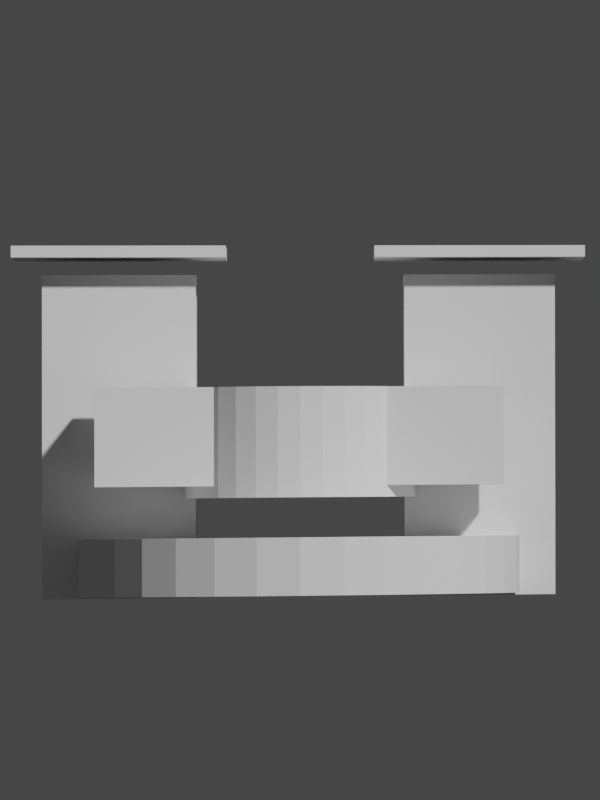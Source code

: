 # Source: towers_rear_of_pavilion.blend  (saved by Blender 2.83.19; exported with 4.5.12 LTS)
import bpy
from mathutils import Matrix  # noqa: F401  (used for matrix-valued properties, if any)

bpy.ops.wm.read_factory_settings(use_empty=True)
scene = bpy.context.scene
scene.name = 'Scene'

# ---- collections
col_collection = bpy.data.collections.new('Collection'); scene.collection.children.link(col_collection)
col_collection_1 = bpy.data.collections.new('Collection')  # instanced only; not linked into the scene

# ---- world
world_world = bpy.data.worlds.new('World'); scene.world = world_world
world_world.use_nodes = True; world_world.node_tree.nodes.clear()
_N = world_world.node_tree.nodes; _L = world_world.node_tree.links
n0 = _N.new('ShaderNodeOutputWorld'); n0.name = 'World Output'; n0.location = (300, 300)
n1 = _N.new('ShaderNodeBackground'); n1.name = 'Background'; n1.location = (10, 300)
n1.inputs[0].default_value = (0.05088, 0.05088, 0.05088, 1.0)
_L.new(n1.outputs[0], n0.inputs[0])
n0.is_active_output = True
world_world.color = (0.05088, 0.05088, 0.05088)
world_world.use_sun_shadow = False
world_world.sun_shadow_jitter_overblur = 0.0

# ---- cameras
cam_camera_001 = bpy.data.cameras.new('Camera.001')
cam_camera_001.lens = 514.4
cam_camera_001.shift_x = -5.39
cam_camera_001.shift_y = -0.1872
cam_camera_001.show_background_images = True
cam_camera_001.lens_unit = 'FOV'

# ---- meshes
me_cube_001 = bpy.data.meshes.new('Cube.001')
me_cube_001.from_pydata([(0.02516, 0.02516, 0.115), (0.02516, 0.02516, 0.001148), (0.02516, -0.02516, 0.115), (0.02516, -0.02516, 0.001148), (-0.02516, 0.02516, 0.115), (-0.02516, 0.02516, 0.001148), (-0.02516, -0.02516, 0.115), (-0.02516, -0.02516, 0.001148)], [], [(0, 1, 3, 2), (2, 3, 7, 6), (6, 7, 5, 4), (4, 5, 1, 0), (2, 6, 4, 0), (7, 3, 1, 5)])
_uv = me_cube_001.uv_layers.new(name='UVMap')
_uv.uv.foreach_set('vector', [0.375, 0.0, 0.625, 0.0, 0.625, 0.25, 0.375, 0.25, 0.375, 0.25, 0.625, 0.25, 0.625, 0.5, 0.375, 0.5, 0.375, 0.5, 0.625, 0.5, 0.625, 0.75, 0.375, 0.75, 0.375, 0.75, 0.625, 0.75, 0.625, 1.0, 0.375, 1.0, 0.125, 0.5, 0.375, 0.5, 0.375, 0.75, 0.125, 0.75, 0.625, 0.5, 0.875, 0.5, 0.875, 0.75, 0.625, 0.75])
me_cube_001.use_remesh_fix_poles = True
me_cube_001.use_remesh_preserve_attributes = False
me_cube_001.use_mirror_vertex_groups = False
me_cube_001.update()
me_cylinder = bpy.data.meshes.new('Cylinder')
me_cylinder.from_pydata([(1.371e-09, -0.009082, -0.0001846), (1.371e-09, -0.009082, 0.009082), (-0.001772, -0.008907, -0.0001846), (-0.001772, -0.008907, 0.009082), (-0.003475, -0.00839, -0.0001846), (-0.003475, -0.00839, 0.009082), (-0.005046, -0.007551, -0.0001846), (-0.005046, -0.007551, 0.009082), (-0.006422, -0.006422, -0.0001846), (-0.006422, -0.006422, 0.009082), (-0.007551, -0.005046, -0.0001846), (-0.007551, -0.005046, 0.009082), (-0.00839, -0.003475, -0.0001846), (-0.00839, -0.003475, 0.009082), (-0.008907, -0.001772, -0.0001846), (-0.008907, -0.001772, 0.009082), (-0.009082, -2.057e-09, -0.0001846), (-0.009082, -2.057e-09, 0.009082), (-0.008907, 0.001772, -0.0001846), (-0.008907, 0.001772, 0.009082), (-0.00839, 0.003475, -0.0001846), (-0.00839, 0.003475, 0.009082), (-0.007551, 0.005046, -0.0001846), (-0.007551, 0.005046, 0.009082), (-0.006422, 0.006422, -0.0001846), (-0.006422, 0.006422, 0.009082), (-0.005046, 0.007551, -0.0001846), (-0.005046, 0.007551, 0.009082), (-0.003475, 0.00839, -0.0001846), (-0.003475, 0.00839, 0.009082), (-0.001772, 0.008907, -0.0001846), (-0.001772, 0.008907, 0.009082), (1.588e-09, 0.009082, -0.0001846), (1.588e-09, 0.009082, 0.009082), (0.001772, 0.008907, -0.0001846), (0.001772, 0.008907, 0.009082), (0.003475, 0.00839, -0.0001846), (0.003475, 0.00839, 0.009082), (0.005046, 0.007551, -0.0001846), (0.005046, 0.007551, 0.009082), (0.006422, 0.006422, -0.0001846), (0.006422, 0.006422, 0.009082), (0.007551, 0.005045, -0.0001846), (0.007551, 0.005045, 0.009082), (0.00839, 0.003475, -0.0001846), (0.00839, 0.003475, 0.009082), (0.008907, 0.001772, -0.0001846), (0.008907, 0.001772, 0.009082), (0.009082, -7.398e-09, -0.0001846), (0.009082, -7.398e-09, 0.009082), (0.008907, -0.001772, -0.0001846), (0.008907, -0.001772, 0.009082), (0.00839, -0.003475, -0.0001846), (0.00839, -0.003475, 0.009082), (0.007551, -0.005046, -0.0001846), (0.007551, -0.005046, 0.009082), (0.006422, -0.006422, -0.0001846), (0.006422, -0.006422, 0.009082), (0.005045, -0.007551, -0.0001846), (0.005045, -0.007551, 0.009082), (0.003475, -0.00839, -0.0001846), (0.003475, -0.00839, 0.009082), (0.001772, -0.008907, -0.0001846), (0.001772, -0.008907, 0.009082)], [], [(0, 1, 3, 2), (2, 3, 5, 4), (4, 5, 7, 6), (6, 7, 9, 8), (8, 9, 11, 10), (10, 11, 13, 12), (12, 13, 15, 14), (14, 15, 17, 16), (16, 17, 19, 18), (18, 19, 21, 20), (20, 21, 23, 22), (22, 23, 25, 24), (24, 25, 27, 26), (26, 27, 29, 28), (28, 29, 31, 30), (30, 31, 33, 32), (32, 33, 35, 34), (34, 35, 37, 36), (36, 37, 39, 38), (38, 39, 41, 40), (40, 41, 43, 42), (42, 43, 45, 44), (44, 45, 47, 46), (46, 47, 49, 48), (48, 49, 51, 50), (50, 51, 53, 52), (52, 53, 55, 54), (54, 55, 57, 56), (56, 57, 59, 58), (58, 59, 61, 60), (3, 1, 63, 61, 59, 57, 55, 53, 51, 49, 47, 45, 43, 41, 39, 37, 35, 33, 31, 29, 27, 25, 23, 21, 19, 17, 15, 13, 11, 9, 7, 5), (60, 61, 63, 62), (62, 63, 1, 0), (0, 2, 4, 6, 8, 10, 12, 14, 16, 18, 20, 22, 24, 26, 28, 30, 32, 34, 36, 38, 40, 42, 44, 46, 48, 50, 52, 54, 56, 58, 60, 62)])
_uv = me_cylinder.uv_layers.new(name='UVMap')
_uv.uv.foreach_set('vector', [1.0, 0.5, 1.0, 1.0, 0.9688, 1.0, 0.9688, 0.5, 0.9688, 0.5, 0.9688, 1.0, 0.9375, 1.0, 0.9375, 0.5, 0.9375, 0.5, 0.9375, 1.0, 0.9062, 1.0, 0.9062, 0.5, 0.9062, 0.5, 0.9062, 1.0, 0.875, 1.0, 0.875, 0.5, 0.875, 0.5, 0.875, 1.0, 0.8438, 1.0, 0.8438, 0.5, 0.8438, 0.5, 0.8438, 1.0, 0.8125, 1.0, 0.8125, 0.5, 0.8125, 0.5, 0.8125, 1.0, 0.7812, 1.0, 0.7812, 0.5, 0.7812, 0.5, 0.7812, 1.0, 0.75, 1.0, 0.75, 0.5, 0.75, 0.5, 0.75, 1.0, 0.7188, 1.0, 0.7188, 0.5, 0.7188, 0.5, 0.7188, 1.0, 0.6875, 1.0, 0.6875, 0.5, 0.6875, 0.5, 0.6875, 1.0, 0.6562, 1.0, 0.6562, 0.5, 0.6562, 0.5, 0.6562, 1.0, 0.625, 1.0, 0.625, 0.5, 0.625, 0.5, 0.625, 1.0, 0.5938, 1.0, 0.5938, 0.5, 0.5938, 0.5, 0.5938, 1.0, 0.5625, 1.0, 0.5625, 0.5, 0.5625, 0.5, 0.5625, 1.0, 0.5312, 1.0, 0.5312, 0.5, 0.5312, 0.5, 0.5312, 1.0, 0.5, 1.0, 0.5, 0.5, 0.5, 0.5, 0.5, 1.0, 0.4688, 1.0, 0.4688, 0.5, 0.4688, 0.5, 0.4688, 1.0, 0.4375, 1.0, 0.4375, 0.5, 0.4375, 0.5, 0.4375, 1.0, 0.4062, 1.0, 0.4062, 0.5, 0.4062, 0.5, 0.4062, 1.0, 0.375, 1.0, 0.375, 0.5, 0.375, 0.5, 0.375, 1.0, 0.3438, 1.0, 0.3438, 0.5, 0.3438, 0.5, 0.3438, 1.0, 0.3125, 1.0, 0.3125, 0.5, 0.3125, 0.5, 0.3125, 1.0, 0.2812, 1.0, 0.2812, 0.5, 0.2812, 0.5, 0.2812, 1.0, 0.25, 1.0, 0.25, 0.5, 0.25, 0.5, 0.25, 1.0, 0.2188, 1.0, 0.2188, 0.5, 0.2188, 0.5, 0.2188, 1.0, 0.1875, 1.0, 0.1875, 0.5, 0.1875, 0.5, 0.1875, 1.0, 0.1562, 1.0, 0.1562, 0.5, 0.1562, 0.5, 0.1562, 1.0, 0.125, 1.0, 0.125, 0.5, 0.125, 0.5, 0.125, 1.0, 0.09375, 1.0, 0.09375, 0.5, 0.09375, 0.5, 0.09375, 1.0, 0.0625, 1.0, 0.0625, 0.5, 0.2968, 0.4854, 0.25, 0.49, 0.2032, 0.4854, 0.1582, 0.4717, 0.1167, 0.4496, 0.08029, 0.4197, 0.05045, 0.3833, 0.02827, 0.3418, 0.01461, 0.2968, 0.01, 0.25, 0.01461, 0.2032, 0.02827, 0.1582, 0.05045, 0.1167, 0.08029, 0.08029, 0.1167, 0.05045, 0.1582, 0.02827, 0.2032, 0.01461, 0.25, 0.01, 0.2968, 0.01461, 0.3418, 0.02827, 0.3833, 0.05045, 0.4197, 0.08029, 0.4496, 0.1167, 0.4717, 0.1582, 0.4854, 0.2032, 0.49, 0.25, 0.4854, 0.2968, 0.4717, 0.3418, 0.4496, 0.3833, 0.4197, 0.4197, 0.3833, 0.4496, 0.3418, 0.4717, 0.0625, 0.5, 0.0625, 1.0, 0.03125, 1.0, 0.03125, 0.5, 0.03125, 0.5, 0.03125, 1.0, 0.0, 1.0, 0.0, 0.5, 0.75, 0.49, 0.7968, 0.4854, 0.8418, 0.4717, 0.8833, 0.4496, 0.9197, 0.4197, 0.9496, 0.3833, 0.9717, 0.3418, 0.9854, 0.2968, 0.99, 0.25, 0.9854, 0.2032, 0.9717, 0.1582, 0.9496, 0.1167, 0.9197, 0.08029, 0.8833, 0.05045, 0.8418, 0.02827, 0.7968, 0.01461, 0.75, 0.01, 0.7032, 0.01461, 0.6582, 0.02827, 0.6167, 0.05045, 0.5803, 0.08029, 0.5504, 0.1167, 0.5283, 0.1582, 0.5146, 0.2032, 0.51, 0.25, 0.5146, 0.2968, 0.5283, 0.3418, 0.5504, 0.3833, 0.5803, 0.4197, 0.6167, 0.4496, 0.6582, 0.4717, 0.7032, 0.4854])
me_cylinder.use_remesh_fix_poles = True
me_cylinder.use_remesh_preserve_attributes = False
me_cylinder.use_mirror_vertex_groups = False
me_cylinder.update()
me_cylinder_001 = bpy.data.meshes.new('Cylinder.001')
me_cylinder_001.from_pydata([(1.371e-09, -0.009082, -0.0001846), (1.371e-09, -0.009082, 0.009082), (-0.001772, -0.008907, -0.0001846), (-0.001772, -0.008907, 0.009082), (-0.003475, -0.00839, -0.0001846), (-0.003475, -0.00839, 0.009082), (-0.005046, -0.007551, -0.0001846), (-0.005046, -0.007551, 0.009082), (-0.006422, -0.006422, -0.0001846), (-0.006422, -0.006422, 0.009082), (-0.007551, -0.005046, -0.0001846), (-0.007551, -0.005046, 0.009082), (-0.00839, -0.003475, -0.0001846), (-0.00839, -0.003475, 0.009082), (-0.008907, -0.001772, -0.0001846), (-0.008907, -0.001772, 0.009082), (-0.009082, -2.057e-09, -0.0001846), (-0.009082, -2.057e-09, 0.009082), (-0.008907, 0.001772, -0.0001846), (-0.008907, 0.001772, 0.009082), (-0.00839, 0.003475, -0.0001846), (-0.00839, 0.003475, 0.009082), (-0.007551, 0.005046, -0.0001846), (-0.007551, 0.005046, 0.009082), (-0.006422, 0.006422, -0.0001846), (-0.006422, 0.006422, 0.009082), (-0.005046, 0.007551, -0.0001846), (-0.005046, 0.007551, 0.009082), (-0.003475, 0.00839, -0.0001846), (-0.003475, 0.00839, 0.009082), (-0.001772, 0.008907, -0.0001846), (-0.001772, 0.008907, 0.009082), (1.588e-09, 0.009082, -0.0001846), (1.588e-09, 0.009082, 0.009082), (0.001772, 0.008907, -0.0001846), (0.001772, 0.008907, 0.009082), (0.003475, 0.00839, -0.0001846), (0.003475, 0.00839, 0.009082), (0.005046, 0.007551, -0.0001846), (0.005046, 0.007551, 0.009082), (0.006422, 0.006422, -0.0001846), (0.006422, 0.006422, 0.009082), (0.007551, 0.005045, -0.0001846), (0.007551, 0.005045, 0.009082), (0.00839, 0.003475, -0.0001846), (0.00839, 0.003475, 0.009082), (0.008907, 0.001772, -0.0001846), (0.008907, 0.001772, 0.009082), (0.009082, -7.398e-09, -0.0001846), (0.009082, -7.398e-09, 0.009082), (0.008907, -0.001772, -0.0001846), (0.008907, -0.001772, 0.009082), (0.00839, -0.003475, -0.0001846), (0.00839, -0.003475, 0.009082), (0.007551, -0.005046, -0.0001846), (0.007551, -0.005046, 0.009082), (0.006422, -0.006422, -0.0001846), (0.006422, -0.006422, 0.009082), (0.005045, -0.007551, -0.0001846), (0.005045, -0.007551, 0.009082), (0.003475, -0.00839, -0.0001846), (0.003475, -0.00839, 0.009082), (0.001772, -0.008907, -0.0001846), (0.001772, -0.008907, 0.009082)], [], [(0, 1, 3, 2), (2, 3, 5, 4), (4, 5, 7, 6), (6, 7, 9, 8), (8, 9, 11, 10), (10, 11, 13, 12), (12, 13, 15, 14), (14, 15, 17, 16), (16, 17, 19, 18), (18, 19, 21, 20), (20, 21, 23, 22), (22, 23, 25, 24), (24, 25, 27, 26), (26, 27, 29, 28), (28, 29, 31, 30), (30, 31, 33, 32), (32, 33, 35, 34), (34, 35, 37, 36), (36, 37, 39, 38), (38, 39, 41, 40), (40, 41, 43, 42), (42, 43, 45, 44), (44, 45, 47, 46), (46, 47, 49, 48), (48, 49, 51, 50), (50, 51, 53, 52), (52, 53, 55, 54), (54, 55, 57, 56), (56, 57, 59, 58), (58, 59, 61, 60), (3, 1, 63, 61, 59, 57, 55, 53, 51, 49, 47, 45, 43, 41, 39, 37, 35, 33, 31, 29, 27, 25, 23, 21, 19, 17, 15, 13, 11, 9, 7, 5), (60, 61, 63, 62), (62, 63, 1, 0), (0, 2, 4, 6, 8, 10, 12, 14, 16, 18, 20, 22, 24, 26, 28, 30, 32, 34, 36, 38, 40, 42, 44, 46, 48, 50, 52, 54, 56, 58, 60, 62)])
_uv = me_cylinder_001.uv_layers.new(name='UVMap')
_uv.uv.foreach_set('vector', [1.0, 0.5, 1.0, 1.0, 0.9688, 1.0, 0.9688, 0.5, 0.9688, 0.5, 0.9688, 1.0, 0.9375, 1.0, 0.9375, 0.5, 0.9375, 0.5, 0.9375, 1.0, 0.9062, 1.0, 0.9062, 0.5, 0.9062, 0.5, 0.9062, 1.0, 0.875, 1.0, 0.875, 0.5, 0.875, 0.5, 0.875, 1.0, 0.8438, 1.0, 0.8438, 0.5, 0.8438, 0.5, 0.8438, 1.0, 0.8125, 1.0, 0.8125, 0.5, 0.8125, 0.5, 0.8125, 1.0, 0.7812, 1.0, 0.7812, 0.5, 0.7812, 0.5, 0.7812, 1.0, 0.75, 1.0, 0.75, 0.5, 0.75, 0.5, 0.75, 1.0, 0.7188, 1.0, 0.7188, 0.5, 0.7188, 0.5, 0.7188, 1.0, 0.6875, 1.0, 0.6875, 0.5, 0.6875, 0.5, 0.6875, 1.0, 0.6562, 1.0, 0.6562, 0.5, 0.6562, 0.5, 0.6562, 1.0, 0.625, 1.0, 0.625, 0.5, 0.625, 0.5, 0.625, 1.0, 0.5938, 1.0, 0.5938, 0.5, 0.5938, 0.5, 0.5938, 1.0, 0.5625, 1.0, 0.5625, 0.5, 0.5625, 0.5, 0.5625, 1.0, 0.5312, 1.0, 0.5312, 0.5, 0.5312, 0.5, 0.5312, 1.0, 0.5, 1.0, 0.5, 0.5, 0.5, 0.5, 0.5, 1.0, 0.4688, 1.0, 0.4688, 0.5, 0.4688, 0.5, 0.4688, 1.0, 0.4375, 1.0, 0.4375, 0.5, 0.4375, 0.5, 0.4375, 1.0, 0.4062, 1.0, 0.4062, 0.5, 0.4062, 0.5, 0.4062, 1.0, 0.375, 1.0, 0.375, 0.5, 0.375, 0.5, 0.375, 1.0, 0.3438, 1.0, 0.3438, 0.5, 0.3438, 0.5, 0.3438, 1.0, 0.3125, 1.0, 0.3125, 0.5, 0.3125, 0.5, 0.3125, 1.0, 0.2812, 1.0, 0.2812, 0.5, 0.2812, 0.5, 0.2812, 1.0, 0.25, 1.0, 0.25, 0.5, 0.25, 0.5, 0.25, 1.0, 0.2188, 1.0, 0.2188, 0.5, 0.2188, 0.5, 0.2188, 1.0, 0.1875, 1.0, 0.1875, 0.5, 0.1875, 0.5, 0.1875, 1.0, 0.1562, 1.0, 0.1562, 0.5, 0.1562, 0.5, 0.1562, 1.0, 0.125, 1.0, 0.125, 0.5, 0.125, 0.5, 0.125, 1.0, 0.09375, 1.0, 0.09375, 0.5, 0.09375, 0.5, 0.09375, 1.0, 0.0625, 1.0, 0.0625, 0.5, 0.2968, 0.4854, 0.25, 0.49, 0.2032, 0.4854, 0.1582, 0.4717, 0.1167, 0.4496, 0.08029, 0.4197, 0.05045, 0.3833, 0.02827, 0.3418, 0.01461, 0.2968, 0.01, 0.25, 0.01461, 0.2032, 0.02827, 0.1582, 0.05045, 0.1167, 0.08029, 0.08029, 0.1167, 0.05045, 0.1582, 0.02827, 0.2032, 0.01461, 0.25, 0.01, 0.2968, 0.01461, 0.3418, 0.02827, 0.3833, 0.05045, 0.4197, 0.08029, 0.4496, 0.1167, 0.4717, 0.1582, 0.4854, 0.2032, 0.49, 0.25, 0.4854, 0.2968, 0.4717, 0.3418, 0.4496, 0.3833, 0.4197, 0.4197, 0.3833, 0.4496, 0.3418, 0.4717, 0.0625, 0.5, 0.0625, 1.0, 0.03125, 1.0, 0.03125, 0.5, 0.03125, 0.5, 0.03125, 1.0, 0.0, 1.0, 0.0, 0.5, 0.75, 0.49, 0.7968, 0.4854, 0.8418, 0.4717, 0.8833, 0.4496, 0.9197, 0.4197, 0.9496, 0.3833, 0.9717, 0.3418, 0.9854, 0.2968, 0.99, 0.25, 0.9854, 0.2032, 0.9717, 0.1582, 0.9496, 0.1167, 0.9197, 0.08029, 0.8833, 0.05045, 0.8418, 0.02827, 0.7968, 0.01461, 0.75, 0.01, 0.7032, 0.01461, 0.6582, 0.02827, 0.6167, 0.05045, 0.5803, 0.08029, 0.5504, 0.1167, 0.5283, 0.1582, 0.5146, 0.2032, 0.51, 0.25, 0.5146, 0.2968, 0.5283, 0.3418, 0.5504, 0.3833, 0.5803, 0.4197, 0.6167, 0.4496, 0.6582, 0.4717, 0.7032, 0.4854])
me_cylinder_001.use_remesh_fix_poles = True
me_cylinder_001.use_remesh_preserve_attributes = False
me_cylinder_001.use_mirror_vertex_groups = False
me_cylinder_001.update()
me_plane = bpy.data.meshes.new('Plane')
me_plane.from_pydata([(-1.0, -1.0, 0.0), (1.0, -1.0, 0.0), (-1.0, 1.0, 0.0), (1.0, 1.0, 0.0)], [], [(0, 1, 3, 2)])
_uv = me_plane.uv_layers.new(name='UVMap')
_uv.uv.foreach_set('vector', [0.0, 0.0, 1.0, 0.0, 1.0, 1.0, 0.0, 1.0])
me_plane.use_remesh_fix_poles = True
me_plane.use_remesh_preserve_attributes = False
me_plane.use_mirror_vertex_groups = False
me_plane.update()
me_cube_002 = bpy.data.meshes.new('Cube.002')
me_cube_002.from_pydata([(0.02516, 0.02516, 0.1139), (0.02516, 0.02516, 0.0), (0.02516, -0.02516, 0.1139), (0.02516, -0.02516, 0.0), (-0.02516, 0.02516, 0.1139), (-0.02516, 0.02516, 0.0), (-0.02516, -0.02516, 0.1139), (-0.02516, -0.02516, 0.0)], [], [(0, 1, 3, 2), (2, 3, 7, 6), (6, 7, 5, 4), (4, 5, 1, 0), (2, 6, 4, 0), (7, 3, 1, 5)])
_uv = me_cube_002.uv_layers.new(name='UVMap')
_uv.uv.foreach_set('vector', [0.375, 0.0, 0.625, 0.0, 0.625, 0.25, 0.375, 0.25, 0.375, 0.25, 0.625, 0.25, 0.625, 0.5, 0.375, 0.5, 0.375, 0.5, 0.625, 0.5, 0.625, 0.75, 0.375, 0.75, 0.375, 0.75, 0.625, 0.75, 0.625, 1.0, 0.375, 1.0, 0.125, 0.5, 0.375, 0.5, 0.375, 0.75, 0.125, 0.75, 0.625, 0.5, 0.875, 0.5, 0.875, 0.75, 0.625, 0.75])
me_cube_002.use_remesh_fix_poles = True
me_cube_002.use_remesh_preserve_attributes = False
me_cube_002.use_mirror_vertex_groups = False
me_cube_002.update()
me_cube_003 = bpy.data.meshes.new('Cube.003')
me_cube_003.from_pydata([(0.02516, 0.02516, 0.00407), (0.02516, 0.02516, 0.001148), (0.02516, -0.02516, 0.00407), (0.02516, -0.02516, 0.001148), (-0.02516, 0.02516, 0.00407), (-0.02516, 0.02516, 0.001148), (-0.02516, -0.02516, 0.00407), (-0.02516, -0.02516, 0.001148)], [], [(0, 1, 3, 2), (2, 3, 7, 6), (6, 7, 5, 4), (4, 5, 1, 0), (2, 6, 4, 0), (7, 3, 1, 5)])
_uv = me_cube_003.uv_layers.new(name='UVMap')
_uv.uv.foreach_set('vector', [0.375, 0.0, 0.625, 0.0, 0.625, 0.25, 0.375, 0.25, 0.375, 0.25, 0.625, 0.25, 0.625, 0.5, 0.375, 0.5, 0.375, 0.5, 0.625, 0.5, 0.625, 0.75, 0.375, 0.75, 0.375, 0.75, 0.625, 0.75, 0.625, 1.0, 0.375, 1.0, 0.125, 0.5, 0.375, 0.5, 0.375, 0.75, 0.125, 0.75, 0.625, 0.5, 0.875, 0.5, 0.875, 0.75, 0.625, 0.75])
me_cube_003.use_remesh_fix_poles = True
me_cube_003.use_remesh_preserve_attributes = False
me_cube_003.use_mirror_vertex_groups = False
me_cube_003.update()
me_cube_004 = bpy.data.meshes.new('Cube.004')
me_cube_004.from_pydata([(0.02516, 0.02516, 0.00407), (0.02516, 0.02516, 0.001148), (0.02516, -0.02516, 0.00407), (0.02516, -0.02516, 0.001148), (-0.02516, 0.02516, 0.00407), (-0.02516, 0.02516, 0.001148), (-0.02516, -0.02516, 0.00407), (-0.02516, -0.02516, 0.001148)], [], [(0, 1, 3, 2), (2, 3, 7, 6), (6, 7, 5, 4), (4, 5, 1, 0), (2, 6, 4, 0), (7, 3, 1, 5)])
_uv = me_cube_004.uv_layers.new(name='UVMap')
_uv.uv.foreach_set('vector', [0.375, 0.0, 0.625, 0.0, 0.625, 0.25, 0.375, 0.25, 0.375, 0.25, 0.625, 0.25, 0.625, 0.5, 0.375, 0.5, 0.375, 0.5, 0.625, 0.5, 0.625, 0.75, 0.375, 0.75, 0.375, 0.75, 0.625, 0.75, 0.625, 1.0, 0.375, 1.0, 0.125, 0.5, 0.375, 0.5, 0.375, 0.75, 0.125, 0.75, 0.625, 0.5, 0.875, 0.5, 0.875, 0.75, 0.625, 0.75])
me_cube_004.use_remesh_fix_poles = True
me_cube_004.use_remesh_preserve_attributes = False
me_cube_004.use_mirror_vertex_groups = False
me_cube_004.update()
me_cube_005 = bpy.data.meshes.new('Cube.005')
me_cube_005.from_pydata([(0.06721, 1.676e-08, 0.07386), (0.06721, 1.676e-08, 0.03919), (0.06721, -0.02516, 0.07386), (0.06721, -0.02516, 0.03919), (-0.06721, 9.313e-09, 0.07386), (-0.06721, 9.313e-09, 0.03919), (-0.06721, -0.02516, 0.07386), (-0.06721, -0.02516, 0.03919)], [], [(0, 1, 3, 2), (2, 3, 7, 6), (6, 7, 5, 4), (4, 5, 1, 0), (2, 6, 4, 0), (7, 3, 1, 5)])
_uv = me_cube_005.uv_layers.new(name='UVMap')
_uv.uv.foreach_set('vector', [0.375, 0.0, 0.625, 0.0, 0.625, 0.25, 0.375, 0.25, 0.375, 0.25, 0.625, 0.25, 0.625, 0.5, 0.375, 0.5, 0.375, 0.5, 0.625, 0.5, 0.625, 0.75, 0.375, 0.75, 0.375, 0.75, 0.625, 0.75, 0.625, 1.0, 0.375, 1.0, 0.125, 0.5, 0.375, 0.5, 0.375, 0.75, 0.125, 0.75, 0.625, 0.5, 0.875, 0.5, 0.875, 0.75, 0.625, 0.75])
me_cube_005.use_remesh_fix_poles = True
me_cube_005.use_remesh_preserve_attributes = False
me_cube_005.use_mirror_vertex_groups = False
me_cube_005.update()

# ---- objects
ob_towers_rear_of_pavilion_fspy = bpy.data.objects.new('towers rear of pavilion.fspy', cam_camera_001)
ob_cube = bpy.data.objects.new('Cube', me_cube_001)
ob_cylinder = bpy.data.objects.new('Cylinder', me_cylinder)
ob_empty = bpy.data.objects.new('Empty', None)
ob_cylinder_001 = bpy.data.objects.new('Cylinder.001', me_cylinder_001)
ob_plane = bpy.data.objects.new('Plane', me_plane)
ob_cube_001 = bpy.data.objects.new('Cube.001', me_cube_002)
ob_cube_002 = bpy.data.objects.new('Cube.002', me_cube_003)
ob_cube_003 = bpy.data.objects.new('Cube.003', me_cube_004)
ob_cube_004 = bpy.data.objects.new('Cube.004', me_cube_005)
ob_collection = bpy.data.objects.new('Collection', None)
ob_empty_001 = bpy.data.objects.new('Empty.001', None)
ob_empty_002 = bpy.data.objects.new('Empty.002', None)

# ---- transforms, parenting, visibility, modifiers, constraints
ob_towers_rear_of_pavilion_fspy.location = (0.001094, -10.31, -0.3384)
ob_towers_rear_of_pavilion_fspy.rotation_euler = (1.592, 0.009354, -0.3601)
ob_towers_rear_of_pavilion_fspy.scale = (0.1222, 0.1222, 0.1222)
ob_towers_rear_of_pavilion_fspy.lineart.crease_threshold = 0.0
ob_cube.location = (-0.2775, 9.287, -0.4453)
ob_cube.scale = (4.51, 4.51, 4.51)
ob_cube.lineart.crease_threshold = 0.0
ob_cylinder.location = (-0.008331, -0.05439, -0.003312)
ob_cylinder.scale = (0.948, 0.948, 0.948)
ob_cylinder.delta_location = (1.923e-07, 9.183, -0.275)
ob_cylinder.delta_scale = (19.91, 19.91, 19.91)
ob_cylinder.lineart.crease_threshold = 0.0
ob_empty.location = (-0.00833, 9.287, -0.4187)
ob_empty.scale = (1.918, 1.918, 1.918)
ob_empty.lineart.crease_threshold = 0.0
ob_cylinder_001.location = (-0.00833, 9.129, -0.4347)
ob_cylinder_001.scale = (36.13, 36.13, 9.841)
ob_cylinder_001.lock_scale = (False, False, True)
ob_cylinder_001.lineart.crease_threshold = 0.0
ob_plane.location = (-0.00833, 9.287, -0.4187)
ob_plane.scale = (-0.3827, 0.02905, -0.3827)
ob_plane.lock_scale = (False, True, False)
ob_plane.lineart.crease_threshold = 0.0
ob_cube_001.location = (0.2609, 9.287, -0.4401)
ob_cube_001.scale = (4.51, 4.51, 4.51)
ob_cube_001.lineart.crease_threshold = 0.0
ob_cube_002.location = (-0.2775, 9.287, 0.09359)
ob_cube_002.scale = (6.292, 6.292, 6.292)
ob_cube_002.lineart.crease_threshold = 0.0
ob_cube_003.location = (0.2609, 9.287, 0.09359)
ob_cube_003.scale = (6.292, 6.292, 6.292)
ob_cube_003.lineart.crease_threshold = 0.0
ob_cube_004.location = (-0.00833, 9.129, -0.4401)
ob_cube_004.scale = (4.51, 4.51, 4.51)
ob_cube_004.lineart.crease_threshold = 0.0
ob_collection.location = (-0.7333, 9.053, -0.4071)
ob_collection.scale = (0.2989, 0.2989, 0.2989)
ob_collection.instance_type = 'COLLECTION'
ob_collection.lineart.crease_threshold = 0.0
ob_empty_001.location = (0.2609, 9.287, 0.321)
ob_empty_001.lineart.crease_threshold = 0.0
ob_empty_002.location = (-0.2775, 9.287, 0.2844)
ob_empty_002.lineart.crease_threshold = 0.0
ob_collection.instance_collection = col_collection

# ---- collection membership
col_collection.objects.link(ob_towers_rear_of_pavilion_fspy)
col_collection.objects.link(ob_cube)
col_collection.objects.link(ob_cylinder)
col_collection.objects.link(ob_empty)
col_collection.objects.link(ob_cylinder_001)
col_collection.objects.link(ob_plane)
col_collection.objects.link(ob_cube_001)
col_collection.objects.link(ob_cube_002)
col_collection.objects.link(ob_cube_003)
col_collection.objects.link(ob_cube_004)
col_collection.objects.link(ob_collection)
col_collection.objects.link(ob_empty_001)
col_collection.objects.link(ob_empty_002)

# ---- scene / render settings (as saved in the file)
scene.camera = ob_towers_rear_of_pavilion_fspy
scene.frame_start = 1; scene.frame_end = 250; scene.frame_set(1)
scene.render.engine = 'BLENDER_EEVEE_NEXT'
scene.render.resolution_x = 600
scene.render.resolution_y = 800
scene.cycles.use_denoising = False
scene.cycles.samples = 128
scene.cycles.sampling_pattern = 'TABULATED_SOBOL'
scene.cycles.use_adaptive_sampling = False
scene.cycles.use_light_tree = False
scene.view_settings.view_transform = 'Filmic'
bpy.context.view_layer.update()

# ---- added for rendering (the .blend has no usable light): sun
light_auto_sun = bpy.data.lights.new('AutoSun', 'SUN')
light_auto_sun.energy = 3.0
light_auto_sun.angle = 0.0523599
ob_auto_sun = bpy.data.objects.new('AutoSun', light_auto_sun)
scene.collection.objects.link(ob_auto_sun)
ob_auto_sun.rotation_euler = (0.872665, 0.174533, 0.523599)
bpy.context.view_layer.update()
